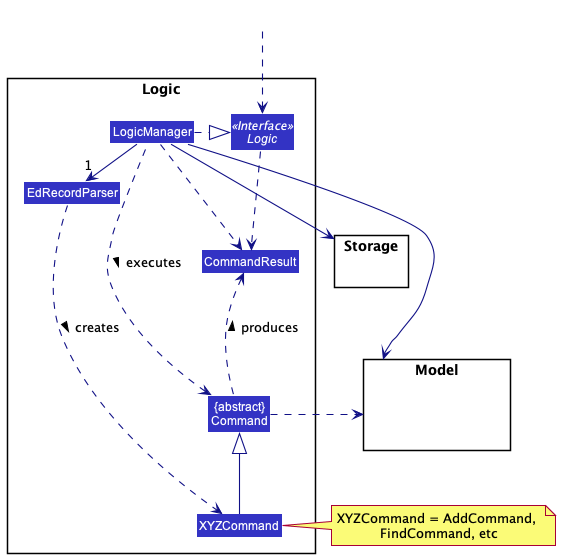

The diagram above was rendered by PlantUML. Its source (embedded in the PNG):
@startuml
!include style.puml
skinparam arrowThickness 1.1
skinparam arrowColor LOGIC_COLOR_T4
skinparam classBackgroundColor LOGIC_COLOR

package Logic {

Class EdRecordParser
Class XYZCommand
Class CommandResult
Class "{abstract}\nCommand" as Command


Interface Logic <<Interface>>
Class LogicManager
}

package Model{
Class HiddenModel #FFFFFF
}

package Storage{
}

Class HiddenOutside #FFFFFF
HiddenOutside ..> Logic

LogicManager .right.|> Logic
LogicManager -right->"1" EdRecordParser
EdRecordParser ..> XYZCommand : creates >

XYZCommand -up-|> Command
LogicManager .left.> Command : executes >

LogicManager --> Model
LogicManager --> Storage
Storage --[hidden] Model
Command .[hidden]up.> Storage
Command .right.> Model
note right of XYZCommand: XYZCommand = AddCommand, \nFindCommand, etc

Logic ..> CommandResult
LogicManager .down.> CommandResult
Command .up.> CommandResult : produces >
@enduml